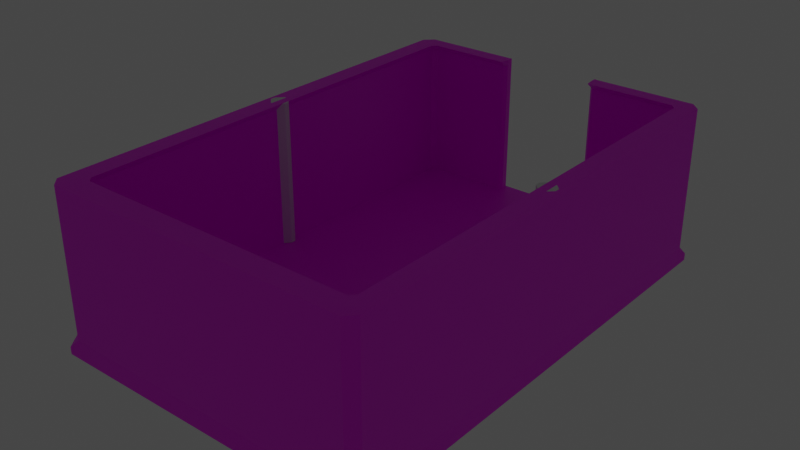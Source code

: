 # Source: SmallRoom.blend  (saved by Blender 3.4.6; exported with 4.5.12 LTS)
import bpy
from mathutils import Matrix  # noqa: F401  (used for matrix-valued properties, if any)

bpy.ops.wm.read_factory_settings(use_empty=True)
scene = bpy.context.scene
scene.name = 'Scene'

# ---- collections
col_collection = bpy.data.collections.new('Collection'); scene.collection.children.link(col_collection)

# ---- images (referenced by path relative to the original .blend; pixels are not part of the script)
import os
ASSET_DIR = os.environ.get("B2B_ASSET_DIR", "")  # directory of the original .blend (textures are referenced by path, not embedded)
HERE = os.path.dirname(os.path.abspath(__file__))  # packed textures are extracted next to this script under _unpacked/

def load_image(name, relpath, width, height, colorspace="sRGB"):
    """Load a texture the original file referenced (path relative to the .blend, or extracted next to this script)."""
    p = next((c for c in (os.path.join(HERE, relpath), os.path.join(ASSET_DIR, relpath)) if relpath and os.path.exists(c)), "")
    if p:
        img = bpy.data.images.load(p, check_existing=True)
        img.name = name
    else:  # same state as the original file: an image datablock whose file is absent (Cycles renders it pink)
        img = bpy.data.images.new(name, width, height)
        img.source = "FILE"
        img.filepath = "//" + (relpath or name)
    img.colorspace_settings.name = colorspace
    return img
img_smallroomemission = load_image('SmallRoomEmission', 'textures/Small Room/SmallRoomTex.png', 1024, 1024, 'sRGB')

# ---- materials (node trees are filled in below, after node groups)
mat_defaulthdmaterial = bpy.data.materials.new('DefaultHDMaterial')
mat_defaulthdmaterial.use_transparent_shadow = False
mat_defaulthdmaterial.diffuse_color = (0.7279, 0.7279, 0.7279, 1.0)
mat_defaulthdmaterial.roughness = 0.5528
mat_material_001 = bpy.data.materials.new('Material.001')
mat_material_001.use_transparent_shadow = False

# ---- material node trees
mat_defaulthdmaterial.use_nodes = True; mat_defaulthdmaterial.node_tree.nodes.clear()
_N = mat_defaulthdmaterial.node_tree.nodes; _L = mat_defaulthdmaterial.node_tree.links
n0 = _N.new('ShaderNodeBsdfPrincipled'); n0.name = 'Principled BSDF'; n0.location = (10, 300)
n0.distribution = 'GGX'
n0.subsurface_method = 'RANDOM_WALK_SKIN'
n0.inputs[0].default_value = (0.7279, 0.7279, 0.7279, 1.0)
n0.inputs[2].default_value = 0.5528
n0.inputs[3].default_value = 1.45
n0.inputs[27].default_value = (0.0, 0.0, 0.0, 1.0)
n0.inputs[28].default_value = 1.0
n1 = _N.new('ShaderNodeOutputMaterial'); n1.name = 'Material Output'; n1.location = (300, 300)
n2 = _N.new('ShaderNodeNormalMap'); n2.name = 'Normal Map'; n2.location = (-300, -300)
n2.label = 'Normal/Map'
n2.inputs[0].default_value = 0.0
_L.new(n0.outputs[0], n1.inputs[0])
_L.new(n2.outputs[0], n0.inputs[5])
n1.is_active_output = True
mat_material_001.use_nodes = True; mat_material_001.node_tree.nodes.clear()
_N = mat_material_001.node_tree.nodes; _L = mat_material_001.node_tree.links
n0 = _N.new('ShaderNodeBsdfPrincipled'); n0.name = 'Principled BSDF'; n0.location = (10, 300)
n0.distribution = 'GGX'
n0.subsurface_method = 'RANDOM_WALK_SKIN'
n0.inputs[3].default_value = 1.45
n0.inputs[27].default_value = (0.0, 0.0, 0.0, 1.0)
n0.inputs[28].default_value = 1.0
n1 = _N.new('ShaderNodeOutputMaterial'); n1.name = 'Material Output'; n1.location = (300, 300)
n2 = _N.new('ShaderNodeTexImage'); n2.name = 'Image Texture'; n2.location = (-557, 280)
n2.image = img_smallroomemission
_L.new(n0.outputs[0], n1.inputs[0])
_L.new(n2.outputs[0], n0.inputs[0])
n1.is_active_output = True

# ---- world
world_world = bpy.data.worlds.new('World'); scene.world = world_world
world_world.use_nodes = True; world_world.node_tree.nodes.clear()
_N = world_world.node_tree.nodes; _L = world_world.node_tree.links
n0 = _N.new('ShaderNodeOutputWorld'); n0.name = 'World Output'; n0.location = (300, 300)
n1 = _N.new('ShaderNodeBackground'); n1.name = 'Background'; n1.location = (10, 300)
n1.inputs[0].default_value = (0.05088, 0.05088, 0.05088, 1.0)
_L.new(n1.outputs[0], n0.inputs[0])
n0.is_active_output = True
world_world.color = (0.05088, 0.05088, 0.05088)
world_world.use_sun_shadow = False
world_world.sun_shadow_jitter_overblur = 0.0

# ---- lights
light_area_light = bpy.data.lights.new('Area_Light', 'POINT')
light_area_light.transmission_factor = 0.0
light_area_light.energy = 45.91
light_area_light.shadow_soft_size = 0.25
light_area_light.shadow_maximum_resolution = 0.006
light_area_light.use_absolute_resolution = True
light_area_light__1 = bpy.data.lights.new('Area_Light__1_', 'POINT')
light_area_light__1.transmission_factor = 0.0
light_area_light__1.energy = 45.91
light_area_light__1.shadow_soft_size = 0.25
light_area_light__1.shadow_maximum_resolution = 0.006
light_area_light__1.use_absolute_resolution = True
light_area_light_1 = bpy.data.lights.new('Area_Light_1', 'POINT')
light_area_light_1.transmission_factor = 0.0
light_area_light_1.energy = 45.91
light_area_light_1.shadow_soft_size = 0.25
light_area_light_1.shadow_maximum_resolution = 0.006
light_area_light_1.use_absolute_resolution = True
light_area_light__1__1 = bpy.data.lights.new('Area_Light__1__1', 'POINT')
light_area_light__1__1.transmission_factor = 0.0
light_area_light__1__1.energy = 45.91
light_area_light__1__1.shadow_soft_size = 0.25
light_area_light__1__1.shadow_maximum_resolution = 0.006
light_area_light__1__1.use_absolute_resolution = True

# ---- meshes
me_scene_001 = bpy.data.meshes.new('Scene.001')
me_scene_001.from_pydata([(-50.0, -50.0, 50.0), (50.0, -50.0, 50.0), (-50.0, 50.0, 50.0), (50.0, 50.0, 50.0), (-50.0, 50.0, -50.0), (50.0, 50.0, -50.0), (-50.0, -50.0, -50.0), (50.0, -50.0, -50.0)], [], [(0, 3, 2), (0, 1, 3), (2, 5, 4), (2, 3, 5), (4, 7, 6), (4, 5, 7), (6, 1, 0), (6, 7, 1), (1, 5, 3), (1, 7, 5), (6, 2, 4), (6, 0, 2)])
_k = set([(0, 1), (0, 2), (0, 6), (1, 3), (1, 7), (2, 3), (2, 4), (3, 5), (4, 5), (4, 6), (5, 7), (6, 7)])
me_scene_001.attributes.new('sharp_edge', 'BOOLEAN', 'EDGE').data.foreach_set('value', [ (min(e.vertices), max(e.vertices)) in _k for e in me_scene_001.edges])
_uv = me_scene_001.uv_layers.new(name='UVSet0')
_uv.uv.foreach_set('vector', [0.0, 0.0, 1.0, 1.0, 0.0, 1.0, 0.0, 0.0, 1.0, 0.0, 1.0, 1.0, 0.0, 0.0, 1.0, 1.0, 0.0, 1.0, 0.0, 0.0, 1.0, 0.0, 1.0, 1.0, 0.0, 0.0, 1.0, 1.0, 0.0, 1.0, 0.0, 0.0, 1.0, 0.0, 1.0, 1.0, 0.0, 0.0, 1.0, 1.0, 0.0, 1.0, 0.0, 0.0, 1.0, 0.0, 1.0, 1.0, 0.0, 0.0, 1.0, 1.0, 0.0, 1.0, 0.0, 0.0, 1.0, 0.0, 1.0, 1.0, 0.0, 0.0, 1.0, 1.0, 0.0, 1.0, 0.0, 0.0, 1.0, 0.0, 1.0, 1.0])
_uv.active_render = True
_uv = me_scene_001.uv_layers.new(name='UVSet1')
_uv.uv.foreach_set('vector', [0.691, 0.3472, 0.9967, 0.6528, 0.691, 0.6528, 0.691, 0.3472, 0.9967, 0.3472, 0.9967, 0.6528, 0.3097, 0.6528, 0.004056, 0.3472, 0.3097, 0.3472, 0.3097, 0.6528, 0.004056, 0.6528, 0.004056, 0.3472, 0.3472, 0.3472, 0.6528, 0.6528, 0.3472, 0.6528, 0.3472, 0.3472, 0.6528, 0.3472, 0.6528, 0.6528, 0.3472, 0.004056, 0.6528, 0.3097, 0.3472, 0.3097, 0.3472, 0.004056, 0.6528, 0.004056, 0.6528, 0.3097, 0.6903, 0.3097, 0.9959, 0.004056, 0.9959, 0.3097, 0.6903, 0.3097, 0.6903, 0.004056, 0.9959, 0.004056, 0.3097, 0.004056, 0.004056, 0.3097, 0.004056, 0.004056, 0.3097, 0.004056, 0.3097, 0.3097, 0.004056, 0.3097])
me_scene_001.materials.append(mat_defaulthdmaterial)
me_scene_001.update()
me_scene_001.normals_split_custom_set([tuple(v) for v in zip(*[iter([0.0, 0.0, 1.0, 0.0, 0.0, 1.0, 0.0, 0.0, 1.0, 0.0, 0.0, 1.0, 0.0, 0.0, 1.0, 0.0, 0.0, 1.0, 0.0, 1.0, 0.0, 0.0, 1.0, 0.0, 0.0, 1.0, 0.0, 0.0, 1.0, 0.0, 0.0, 1.0, 0.0, 0.0, 1.0, 0.0, 0.0, 0.0, -1.0, 0.0, 0.0, -1.0, 0.0, 0.0, -1.0, 0.0, 0.0, -1.0, 0.0, 0.0, -1.0, 0.0, 0.0, -1.0, 0.0, -1.0, 0.0, 0.0, -1.0, 0.0, 0.0, -1.0, 0.0, 0.0, -1.0, 0.0, 0.0, -1.0, 0.0, 0.0, -1.0, 0.0, 1.0, 0.0, 0.0, 1.0, 0.0, 0.0, 1.0, 0.0, 0.0, 1.0, 0.0, 0.0, 1.0, 0.0, 0.0, 1.0, 0.0, 0.0, -1.0, 0.0, 0.0, -1.0, 0.0, 0.0, -1.0, 0.0, 0.0, -1.0, 0.0, 0.0, -1.0, 0.0, 0.0, -1.0, 0.0, 0.0])] * 3)])
me_scene = bpy.data.meshes.new('Scene')
me_scene.from_pydata([(400.0, -40.0, 1200.0), (364.1, -40.0, 1200.0), (361.3, 1.668, 1195.0), (-124.9, 11.0, 1158.0), (361.3, 1.668, 5.306), (400.0, -40.0, 0.0), (-351.7, 12.58, 5.306), (364.1, -40.0, 0.0), (-355.0, -40.0, 1200.0), (-400.0, -40.0, 1200.0), (361.3, 12.58, 1195.0), (-351.7, 1.668, 1195.0), (396.9, 12.58, 35.73), (-355.0, -40.0, 0.0), (-355.0, 0.0, 0.0), (-400.0, -40.0, 0.0), (-400.0, -40.0, 1158.0), (-400.0, 0.0, 1158.0), (396.9, 1.668, 1154.0), (400.0, -40.0, 1158.0), (396.9, 358.6, 1154.0), (361.3, 358.6, 1195.0), (116.3, 12.58, 1195.0), (364.1, -40.0, 1158.0), (-396.3, 358.6, 1154.0), (-351.7, 358.6, 1195.0), (-396.3, 12.58, 1154.0), (-355.0, -40.0, 1158.0), (-400.0, -40.0, 30.68), (-400.0, 0.0, 30.68), (396.9, 1.668, 35.73), (400.0, -40.0, 30.68), (361.3, 358.6, 5.306), (117.0, 11.0, 1158.0), (396.9, 358.6, 35.73), (364.1, -40.0, 30.68), (-396.3, 358.6, 35.73), (361.3, 12.58, 5.306), (-351.7, 358.6, 5.306), (-355.0, -40.0, 30.68), (117.0, -40.0, 1200.0), (116.3, 1.668, 1195.0), (117.0, -40.0, 0.0), (113.8, 360.0, 1142.0), (116.3, 358.6, 1195.0), (117.0, -40.0, 1158.0), (117.0, 0.0, 1158.0), (117.0, -40.0, 30.68), (-124.9, -40.0, 1200.0), (-123.6, 1.668, 1195.0), (-124.9, -40.0, 0.0), (-123.6, 358.6, 1195.0), (-121.4, 360.0, 1142.0), (-124.9, -40.0, 1158.0), (-124.9, 0.0, 1158.0), (-124.9, -40.0, 30.68), (117.0, 0.0, 7.483), (123.7, 1.668, 5.306), (117.0, -7.483, 0.0), (109.5, 0.0, 0.0), (117.0, 360.0, 23.2), (121.0, 360.0, 46.53), (123.7, 358.6, 5.306), (117.0, 360.0, 7.483), (124.5, 0.0, 30.68), (117.0, 0.0, 23.2), (109.5, 0.0, 30.68), (117.0, 0.0, 38.17), (-132.4, 0.0, 0.0), (-124.9, 0.0, 7.483), (-117.5, 0.0, 0.0), (-124.9, -7.483, 0.0), (-124.9, 360.0, 7.483), (-131.0, 358.6, 5.306), (-128.7, 360.0, 46.53), (-124.9, 360.0, 23.2), (-124.9, 0.0, 23.2), (-132.4, 0.0, 30.68), (-124.9, 0.0, 38.17), (-117.5, 0.0, 30.68), (354.0, 360.0, 1130.0), (342.0, 360.0, 1142.0), (364.1, 360.0, 1170.0), (376.5, 360.0, 1158.0), (-333.0, 360.0, 1142.0), (-345.0, 360.0, 1130.0), (-367.3, 360.0, 1158.0), (-355.0, 360.0, 1170.0), (342.0, 360.0, 46.53), (354.0, 360.0, 58.49), (376.5, 360.0, 30.68), (364.1, 360.0, 18.37), (-345.0, 360.0, 58.49), (-333.0, 360.0, 46.53), (-355.0, 360.0, 18.37), (-367.3, 360.0, 30.68), (364.1, 0.0, 43.0), (351.8, 0.0, 30.68), (351.8, 0.0, 1158.0), (364.1, 0.0, 1146.0), (-342.7, 0.0, 30.68), (-355.0, 0.0, 43.0), (-355.0, 0.0, 1146.0), (-342.7, 0.0, 1158.0), (396.9, 1.668, 1173.0), (374.7, 1.668, 1195.0), (400.0, -22.41, 1200.0), (374.7, 1.668, 5.306), (396.9, 1.668, 27.53), (400.0, -22.41, 0.0), (-374.1, 1.668, 1195.0), (-400.0, 0.0, 1178.0), (-400.0, -22.41, 1200.0), (-400.0, 0.0, 22.41), (-377.6, 0.0, 0.0), (-400.0, -22.41, 0.0), (374.7, 358.6, 1195.0), (396.9, 358.6, 1173.0), (-396.3, 358.6, 1173.0), (-374.1, 358.6, 1195.0), (396.9, 358.6, 27.53), (374.7, 358.6, 5.306), (-374.1, 358.6, 5.306), (-396.3, 358.6, 27.53), (-123.6, 12.58, 1195.0), (396.9, 12.58, 1154.0), (-351.7, 12.58, 1195.0), (-396.3, 12.58, 35.73), (-131.0, 12.58, 5.306), (-124.9, 11.0, 7.483), (117.0, 11.0, 7.483), (123.7, 12.58, 5.306), (-132.4, 11.0, 30.68), (-124.9, 11.0, 23.2), (117.0, 11.0, 23.2), (124.5, 11.0, 30.68), (-342.7, 11.0, 1158.0), (-355.0, 11.0, 1146.0), (-355.0, 11.0, 43.0), (-342.7, 11.0, 30.68), (364.1, 11.0, 1146.0), (351.8, 11.0, 1158.0), (351.8, 11.0, 30.68), (364.1, 11.0, 43.0), (-396.3, 12.58, 27.53), (-374.1, 12.58, 5.306), (-374.1, 12.58, 1195.0), (-396.3, 12.58, 1173.0), (374.7, 12.58, 5.306), (396.9, 12.58, 27.53), (396.9, 12.58, 1173.0), (374.7, 12.58, 1195.0), (361.3, 343.2, 5.306), (117.0, 344.5, 1158.0), (117.0, 344.5, 23.2), (123.7, 343.2, 5.306), (-124.9, 344.5, 1158.0), (-396.3, 343.2, 1154.0), (116.3, 343.2, 1195.0), (396.9, 343.2, 35.73), (-355.0, 344.5, 43.0), (-124.9, 344.5, 7.483), (361.3, 343.2, 1195.0), (-351.7, 343.2, 5.306), (-123.6, 343.2, 1195.0), (-132.4, 344.5, 30.68), (396.9, 343.2, 1154.0), (-342.7, 344.5, 1158.0), (-351.7, 343.2, 1195.0), (-396.3, 343.2, 35.73), (-131.0, 343.2, 5.306), (117.0, 344.5, 7.483), (-124.9, 344.5, 23.2), (124.5, 344.5, 30.68), (-355.0, 344.5, 1146.0), (-342.7, 344.5, 30.68), (351.8, 344.5, 1158.0), (364.1, 344.5, 43.0), (-396.3, 343.2, 27.53), (-374.1, 343.2, 1195.0), (374.7, 343.2, 5.306), (396.9, 343.2, 1173.0), (364.1, 344.5, 1146.0), (351.8, 344.5, 30.68), (-374.1, 343.2, 5.306), (-396.3, 343.2, 1173.0), (396.9, 343.2, 27.53), (374.7, 343.2, 1195.0)], [], [(31, 5, 109, 108, 30), (126, 146, 110, 11), (29, 113, 115, 15, 28), (10, 22, 41, 2), (11, 110, 112, 9, 8), (145, 6, 14, 114), (60, 61, 88, 91, 32, 62, 63), (140, 143, 96, 99), (48, 8, 27, 53), (132, 139, 100, 77), (27, 39, 55, 53), (1, 23, 19, 0), (50, 13, 14, 68, 71), (5, 7, 4, 107, 109), (19, 31, 30, 18), (23, 35, 31, 19), (26, 127, 29, 17), (147, 26, 17, 111), (28, 15, 13, 39), (46, 98, 99, 96, 97, 64, 67), (104, 150, 151, 105), (42, 50, 71, 70, 59, 58), (151, 10, 2, 105), (21, 116, 117, 20, 83, 82), (42, 7, 35, 47), (55, 50, 42, 47), (44, 43, 52, 51), (22, 124, 49, 41), (102, 103, 54, 78, 77, 100, 101), (54, 46, 67, 66, 79, 78), (134, 130, 56, 65), (6, 128, 68, 14), (53, 55, 47, 45), (45, 47, 35, 23), (94, 93, 74, 75, 72, 73, 38), (40, 48, 53, 45), (45, 23, 1, 40), (24, 86, 85, 92, 95, 36), (39, 13, 50, 55), (51, 52, 84, 87, 25), (13, 15, 115, 114, 14), (2, 41, 40, 1), (16, 27, 8, 9), (112, 111, 17, 16, 9), (49, 11, 8, 48), (104, 106, 0, 19, 18), (35, 7, 5, 31), (76, 79, 66, 65, 56, 59, 70, 69), (129, 133, 76, 69), (16, 28, 39, 27), (149, 12, 30, 108), (131, 37, 4, 57), (36, 95, 94, 38, 122, 123), (136, 3, 54, 103), (91, 90, 34, 120, 121, 32), (33, 141, 98, 46), (138, 137, 102, 101), (17, 29, 28, 16), (41, 49, 48, 40), (37, 148, 107, 4), (12, 125, 18, 30), (118, 119, 25, 87, 86, 24), (124, 126, 11, 49), (3, 33, 46, 54), (127, 144, 113, 29), (44, 21, 82, 81, 43), (142, 135, 64, 97), (125, 150, 104, 18), (56, 57, 58, 59), (64, 65, 66, 67), (68, 69, 70, 71), (76, 77, 78, 79), (170, 73, 72, 161), (171, 63, 62, 155), (132, 77, 76, 133), (134, 65, 64, 135), (7, 42, 58, 57, 4), (80, 81, 82, 83), (84, 85, 86, 87), (88, 89, 90, 91), (92, 93, 94, 95), (136, 103, 102, 137), (138, 101, 100, 139), (140, 99, 98, 141), (142, 97, 96, 143), (80, 83, 20, 34, 90, 89), (104, 105, 106), (107, 108, 109), (110, 111, 112), (113, 114, 115), (178, 123, 122, 184), (179, 119, 118, 185), (180, 121, 120, 186), (181, 117, 116, 187), (106, 105, 2, 1, 0), (107, 148, 149, 108), (110, 146, 147, 111), (113, 144, 145, 114), (183, 142, 143, 177), (182, 140, 141, 176), (160, 138, 139, 175), (167, 136, 137, 174), (154, 134, 135, 173), (165, 132, 133, 172), (56, 130, 131, 57), (68, 128, 129, 69), (166, 181, 150, 125), (183, 173, 135, 142), (169, 178, 144, 127), (156, 153, 33, 3), (164, 168, 126, 124), (159, 166, 125, 12), (152, 180, 148, 37), (160, 174, 137, 138), (153, 176, 141, 33), (167, 156, 3, 136), (155, 152, 37, 131), (186, 159, 12, 149), (161, 172, 133, 129), (163, 170, 128, 6), (154, 171, 130, 134), (158, 164, 124, 22), (187, 162, 10, 151), (185, 157, 26, 147), (157, 169, 127, 26), (165, 175, 139, 132), (182, 177, 143, 140), (184, 163, 6, 145), (162, 158, 22, 10), (168, 179, 146, 126), (25, 119, 179, 168), (21, 44, 158, 162), (122, 38, 163, 184), (80, 89, 177, 182), (74, 93, 175, 165), (24, 36, 169, 157), (118, 24, 157, 185), (116, 21, 162, 187), (44, 51, 164, 158), (60, 63, 171, 154), (38, 73, 170, 163), (72, 75, 172, 161), (120, 34, 159, 186), (62, 32, 152, 155), (84, 52, 156, 167), (43, 81, 176, 153), (92, 85, 174, 160), (32, 121, 180, 152), (34, 20, 166, 159), (51, 25, 168, 164), (52, 43, 153, 156), (36, 123, 178, 169), (88, 61, 173, 183), (20, 117, 181, 166), (74, 165, 172, 75), (60, 154, 173, 61), (84, 167, 174, 85), (92, 160, 175, 93), (80, 182, 176, 81), (88, 183, 177, 89), (150, 181, 187, 151), (148, 180, 186, 149), (146, 179, 185, 147), (144, 178, 184, 145), (130, 171, 155, 131), (128, 170, 161, 129)])
_k = set([(0, 1), (0, 19), (0, 106), (1, 40), (5, 7), (5, 31), (5, 109), (7, 42), (8, 9), (8, 48), (9, 16), (9, 112), (13, 15), (13, 50), (15, 28), (15, 115), (16, 28), (19, 31), (20, 34), (20, 117), (21, 44), (21, 116), (24, 36), (24, 118), (25, 51), (25, 119), (32, 62), (32, 121), (34, 120), (36, 123), (38, 73), (38, 122), (40, 48), (42, 50), (43, 52), (43, 81), (44, 51), (46, 54), (46, 98), (52, 84), (54, 103), (56, 59), (56, 65), (56, 130), (57, 131), (59, 70), (60, 61), (60, 63), (60, 154), (61, 88), (61, 173), (62, 63), (62, 155), (63, 171), (64, 97), (64, 135), (65, 134), (68, 128), (69, 70), (69, 76), (69, 129), (72, 73), (72, 75), (72, 161), (73, 170), (74, 75), (74, 93), (74, 165), (75, 172), (76, 133), (77, 100), (77, 132), (80, 89), (80, 182), (81, 176), (84, 167), (85, 92), (85, 174), (88, 183), (89, 177), (92, 160), (93, 175), (96, 97), (96, 99), (96, 143), (97, 142), (98, 99), (98, 141), (99, 140), (100, 101), (100, 139), (101, 102), (101, 138), (102, 103), (102, 137), (103, 136), (104, 150), (105, 151), (107, 148), (108, 149), (110, 146), (111, 147), (113, 144), (114, 145), (116, 117), (116, 187), (117, 181), (118, 119), (118, 185), (119, 179), (120, 121), (120, 186), (121, 180), (122, 123), (122, 184), (123, 178), (128, 170), (129, 161), (130, 171), (131, 155), (132, 165), (133, 172), (134, 154), (135, 173), (136, 167), (137, 174), (138, 160), (139, 175), (140, 182), (141, 176), (142, 183), (143, 177), (144, 178), (145, 184), (146, 179), (147, 185), (148, 180), (149, 186), (150, 181), (151, 187)])
me_scene.attributes.new('sharp_edge', 'BOOLEAN', 'EDGE').data.foreach_set('value', [ (min(e.vertices), max(e.vertices)) in _k for e in me_scene.edges])
_uv = me_scene.uv_layers.new(name='UVSet0')
_uv.uv.foreach_set('vector', [0.5169, 0.3707, 0.5184, 0.3766, 0.5159, 0.3788, 0.5067, 0.3784, 0.5055, 0.3759, 0.1298, 0.6407, 0.1298, 0.6344, 0.1351, 0.6344, 0.1351, 0.6407, 0.7516, 0.3749, 0.7505, 0.3773, 0.7413, 0.3776, 0.7387, 0.3754, 0.7407, 0.3699, 0.1298, 0.8414, 0.1298, 0.7724, 0.1351, 0.7724, 0.1351, 0.8414, 0.7352, 0.04565, 0.7418, 0.04932, 0.7405, 0.05811, 0.738, 0.0603, 0.7302, 0.0564, 0.4188, 0.6397, 0.4125, 0.6397, 0.4125, 0.6344, 0.4188, 0.6344, 0.5845, 0.4796, 0.5834, 0.4862, 0.5217, 0.4862, 0.5155, 0.4783, 0.5155, 0.4732, 0.5824, 0.4732, 0.5845, 0.4753, 0.1302, 0.4597, 0.1302, 0.1534, 0.1355, 0.1534, 0.1355, 0.4597, 0.6657, 0.04651, 0.7302, 0.0564, 0.7285, 0.06787, 0.6647, 0.05859, 0.2734, 0.1445, 0.3319, 0.1446, 0.3319, 0.15, 0.2734, 0.15, 0.7285, 0.06787, 0.729, 0.3707, 0.6649, 0.3816, 0.6647, 0.05859, 0.5278, 0.0575, 0.5292, 0.06848, 0.5193, 0.06812, 0.522, 0.06067, 0.6656, 0.3905, 0.7308, 0.3794, 0.7361, 0.39, 0.669, 0.4021, 0.6665, 0.4004, 0.5184, 0.3766, 0.525, 0.3794, 0.5188, 0.3903, 0.5148, 0.3879, 0.5159, 0.3788, 0.5193, 0.06812, 0.5169, 0.3707, 0.5055, 0.3759, 0.5085, 0.06433, 0.5292, 0.06848, 0.5261, 0.3713, 0.5169, 0.3707, 0.5193, 0.06812, 0.8263, 0.04016, 0.8263, 0.3547, 0.821, 0.3547, 0.821, 0.04016, 0.8263, 0.03467, 0.8263, 0.04016, 0.821, 0.04016, 0.821, 0.03467, 0.7407, 0.3699, 0.7387, 0.3754, 0.7308, 0.3794, 0.729, 0.3707, 0.2042, 0.4631, 0.1389, 0.4631, 0.1355, 0.4597, 0.1355, 0.1534, 0.1389, 0.15, 0.2021, 0.15, 0.2042, 0.152, 0.2134, 0.8042, 0.2134, 0.8095, 0.2045, 0.8095, 0.2045, 0.8042, 0.5944, 0.3909, 0.6656, 0.3905, 0.6665, 0.4004, 0.6644, 0.4026, 0.5958, 0.403, 0.5937, 0.4008, 0.1298, 0.8451, 0.1298, 0.8414, 0.1351, 0.8414, 0.1351, 0.8451, 0.5155, 0.808, 0.5118, 0.808, 0.5055, 0.8018, 0.5055, 0.7964, 0.5121, 0.7964, 0.5155, 0.7998, 0.5944, 0.3909, 0.525, 0.3794, 0.5261, 0.3713, 0.5952, 0.382, 0.6649, 0.3816, 0.6656, 0.3905, 0.5944, 0.3909, 0.5952, 0.382, 0.5845, 0.808, 0.5854, 0.7919, 0.651, 0.7919, 0.652, 0.808, 0.1298, 0.7724, 0.1298, 0.7049, 0.1351, 0.7049, 0.1351, 0.7724, 0.3353, 0.4597, 0.3319, 0.4631, 0.2714, 0.4631, 0.2714, 0.152, 0.2734, 0.15, 0.3319, 0.15, 0.3353, 0.1534, 0.2714, 0.4631, 0.2042, 0.4631, 0.2042, 0.152, 0.2063, 0.15, 0.2693, 0.15, 0.2714, 0.152, 0.2053, 0.1445, 0.21, 0.1447, 0.2097, 0.1503, 0.2051, 0.1501, 0.4125, 0.6397, 0.3504, 0.6397, 0.3504, 0.6344, 0.4125, 0.6344, 0.6647, 0.05859, 0.6649, 0.3816, 0.5952, 0.382, 0.596, 0.05859, 0.596, 0.05859, 0.5952, 0.382, 0.5261, 0.3713, 0.5292, 0.06848, 0.7162, 0.4783, 0.7101, 0.4862, 0.653, 0.4862, 0.652, 0.4796, 0.652, 0.4753, 0.6541, 0.4732, 0.7162, 0.4732, 0.5952, 0.04663, 0.6657, 0.04651, 0.6647, 0.05859, 0.596, 0.05859, 0.596, 0.05859, 0.5292, 0.06848, 0.5278, 0.0575, 0.5952, 0.04663, 0.7288, 0.7964, 0.7196, 0.7964, 0.7134, 0.7886, 0.7134, 0.4895, 0.7196, 0.4818, 0.7288, 0.4818, 0.729, 0.3707, 0.7308, 0.3794, 0.6656, 0.3905, 0.6649, 0.3816, 0.652, 0.808, 0.651, 0.7919, 0.7101, 0.7919, 0.7162, 0.7998, 0.7162, 0.808, 0.7308, 0.3794, 0.7387, 0.3754, 0.7413, 0.3776, 0.7427, 0.3864, 0.7361, 0.39, 0.522, 0.04749, 0.5941, 0.03491, 0.5952, 0.04663, 0.5278, 0.0575, 0.7407, 0.06787, 0.7285, 0.06787, 0.7302, 0.0564, 0.738, 0.0603, 0.7405, 0.05811, 0.7493, 0.05811, 0.7516, 0.06396, 0.7407, 0.06787, 0.738, 0.0603, 0.6666, 0.03467, 0.7352, 0.04565, 0.7302, 0.0564, 0.6657, 0.04651, 0.5108, 0.05847, 0.5195, 0.05847, 0.522, 0.06067, 0.5193, 0.06812, 0.5085, 0.06433, 0.5261, 0.3713, 0.525, 0.3794, 0.5184, 0.3766, 0.5169, 0.3707, 0.2714, 0.1479, 0.2693, 0.15, 0.2063, 0.15, 0.2042, 0.1479, 0.2042, 0.1435, 0.2063, 0.1414, 0.2693, 0.1414, 0.2714, 0.1435, 0.2659, 0.1447, 0.2704, 0.1445, 0.2705, 0.15, 0.266, 0.1501, 0.7407, 0.06787, 0.7407, 0.3699, 0.729, 0.3707, 0.7285, 0.06787, 0.8932, 0.7955, 0.8932, 0.7932, 0.8986, 0.7932, 0.8986, 0.7955, 0.2751, 0.6397, 0.2082, 0.6397, 0.2082, 0.6344, 0.2751, 0.6344, 0.7288, 0.4818, 0.7196, 0.4818, 0.7162, 0.4783, 0.7162, 0.4732, 0.7225, 0.4732, 0.7288, 0.4794, 0.3319, 0.4685, 0.2714, 0.4685, 0.2714, 0.4631, 0.3319, 0.4631, 0.5155, 0.4783, 0.5121, 0.4818, 0.5055, 0.4818, 0.5055, 0.4794, 0.5118, 0.4732, 0.5155, 0.4732, 0.2042, 0.4685, 0.1389, 0.4685, 0.1389, 0.4631, 0.2042, 0.4631, 0.3407, 0.1534, 0.3407, 0.4597, 0.3353, 0.4597, 0.3353, 0.1534, 0.7516, 0.06396, 0.7516, 0.3749, 0.7407, 0.3699, 0.7407, 0.06787, 0.5941, 0.03491, 0.6666, 0.03467, 0.6657, 0.04651, 0.5952, 0.04663, 0.2082, 0.6397, 0.2045, 0.6397, 0.2045, 0.6344, 0.2082, 0.6344, 0.8932, 0.7932, 0.8932, 0.4786, 0.8986, 0.4786, 0.8986, 0.7932, 0.7288, 0.8018, 0.7225, 0.808, 0.7162, 0.808, 0.7162, 0.7998, 0.7196, 0.7964, 0.7288, 0.7964, 0.1298, 0.7049, 0.1298, 0.6407, 0.1351, 0.6407, 0.1351, 0.7049, 0.2714, 0.4685, 0.2042, 0.4685, 0.2042, 0.4631, 0.2714, 0.4631, 0.8263, 0.3547, 0.8263, 0.3571, 0.821, 0.3571, 0.821, 0.3547, 0.5845, 0.808, 0.5155, 0.808, 0.5155, 0.7998, 0.5217, 0.7919, 0.5854, 0.7919, 0.1389, 0.1446, 0.2023, 0.1445, 0.2021, 0.15, 0.1389, 0.15, 0.8932, 0.4786, 0.8932, 0.4731, 0.8986, 0.4731, 0.8986, 0.4786, 0.5934, 0.4038, 0.5912, 0.4026, 0.5937, 0.4008, 0.5958, 0.403, 0.2021, 0.15, 0.2042, 0.1479, 0.2063, 0.15, 0.2042, 0.152, 0.669, 0.4021, 0.6668, 0.4034, 0.6644, 0.4026, 0.6665, 0.4004, 0.2714, 0.1479, 0.2734, 0.15, 0.2714, 0.152, 0.2693, 0.15, 0.3504, 0.7305, 0.3504, 0.7348, 0.3474, 0.7348, 0.3474, 0.7305, 0.2781, 0.7305, 0.2781, 0.7348, 0.2751, 0.7348, 0.2751, 0.7305, 0.2734, 0.1445, 0.2734, 0.15, 0.2705, 0.15, 0.2704, 0.1445, 0.2053, 0.1445, 0.2051, 0.1501, 0.2021, 0.15, 0.2023, 0.1445, 0.525, 0.3794, 0.5944, 0.3909, 0.5937, 0.4008, 0.5912, 0.4026, 0.5188, 0.3903, 0.5184, 0.7886, 0.5217, 0.7919, 0.5155, 0.7998, 0.5121, 0.7964, 0.7101, 0.7919, 0.7134, 0.7886, 0.7196, 0.7964, 0.7162, 0.7998, 0.5217, 0.4862, 0.5184, 0.4895, 0.5121, 0.4818, 0.5155, 0.4783, 0.7134, 0.4895, 0.7101, 0.4862, 0.7162, 0.4783, 0.7196, 0.4818, 0.3357, 0.4669, 0.3319, 0.4631, 0.3353, 0.4597, 0.3391, 0.4635, 0.3391, 0.1496, 0.3353, 0.1534, 0.3319, 0.15, 0.3357, 0.1462, 0.1317, 0.4635, 0.1355, 0.4597, 0.1389, 0.4631, 0.1353, 0.4669, 0.1353, 0.1462, 0.1389, 0.15, 0.1355, 0.1534, 0.1317, 0.1496, 0.5184, 0.7886, 0.5121, 0.7964, 0.5055, 0.7964, 0.5055, 0.4818, 0.5121, 0.4818, 0.5184, 0.4895, 0.5108, 0.05847, 0.5184, 0.0498, 0.5195, 0.05847, 0.5148, 0.3879, 0.5067, 0.3784, 0.5159, 0.3788, 0.7418, 0.04932, 0.7493, 0.05811, 0.7405, 0.05811, 0.7505, 0.3773, 0.7427, 0.3864, 0.7413, 0.3776, 0.807, 0.961, 0.807, 0.9653, 0.7981, 0.9653, 0.7981, 0.961, 0.2916, 0.9003, 0.2916, 0.9046, 0.2827, 0.9046, 0.2827, 0.9003, 0.3697, 0.9003, 0.3697, 0.9046, 0.3609, 0.9046, 0.3609, 0.9003, 0.2134, 0.9003, 0.2134, 0.9046, 0.2045, 0.9046, 0.2045, 0.9003, 0.5195, 0.05847, 0.5184, 0.0498, 0.522, 0.04749, 0.5278, 0.0575, 0.522, 0.06067, 0.3697, 0.8042, 0.3697, 0.8095, 0.3609, 0.8095, 0.3609, 0.8042, 0.2916, 0.8042, 0.2916, 0.8095, 0.2827, 0.8095, 0.2827, 0.8042, 0.807, 0.8649, 0.807, 0.8702, 0.7981, 0.8702, 0.7981, 0.8649, 0.07129, 0.08228, 0.1353, 0.1462, 0.1317, 0.1496, 0.06787, 0.08569, 0.06787, 0.5274, 0.1317, 0.4635, 0.1353, 0.4669, 0.07129, 0.5308, 0.403, 0.08569, 0.3391, 0.1496, 0.3357, 0.1462, 0.3995, 0.08228, 0.3995, 0.5308, 0.3357, 0.4669, 0.3391, 0.4635, 0.403, 0.5274, 0.2102, 0.0423, 0.2053, 0.1445, 0.2023, 0.1445, 0.2068, 0.04169, 0.2709, 0.04877, 0.2734, 0.1445, 0.2704, 0.1445, 0.2676, 0.04926, 0.2781, 0.6344, 0.2781, 0.6397, 0.2751, 0.6397, 0.2751, 0.6344, 0.3504, 0.6344, 0.3504, 0.6397, 0.3474, 0.6397, 0.3474, 0.6344, 0.8024, 0.4786, 0.8024, 0.4731, 0.8932, 0.4731, 0.8932, 0.4786, 0.1348, 0.0542, 0.2068, 0.04169, 0.2023, 0.1445, 0.1389, 0.1446, 0.9171, 0.3547, 0.9171, 0.3571, 0.8263, 0.3571, 0.8263, 0.3547, 0.2714, 0.5588, 0.2042, 0.5588, 0.2042, 0.4685, 0.2714, 0.4685, 0.039, 0.7049, 0.039, 0.6407, 0.1298, 0.6407, 0.1298, 0.7049, 0.8024, 0.7932, 0.8024, 0.4786, 0.8932, 0.4786, 0.8932, 0.7932, 0.2082, 0.7305, 0.2045, 0.7305, 0.2045, 0.6397, 0.2082, 0.6397, 0.431, 0.1534, 0.431, 0.4597, 0.3407, 0.4597, 0.3407, 0.1534, 0.2042, 0.5588, 0.1389, 0.5588, 0.1389, 0.4685, 0.2042, 0.4685, 0.3319, 0.5588, 0.2714, 0.5588, 0.2714, 0.4685, 0.3319, 0.4685, 0.2751, 0.7305, 0.2082, 0.7305, 0.2082, 0.6397, 0.2751, 0.6397, 0.8024, 0.7955, 0.8024, 0.7932, 0.8932, 0.7932, 0.8932, 0.7955, 0.2632, 0.04987, 0.2676, 0.04926, 0.2704, 0.1445, 0.2659, 0.1447, 0.4125, 0.7305, 0.3504, 0.7305, 0.3504, 0.6397, 0.4125, 0.6397, 0.2102, 0.0423, 0.215, 0.04297, 0.21, 0.1447, 0.2053, 0.1445, 0.039, 0.7724, 0.039, 0.7049, 0.1298, 0.7049, 0.1298, 0.7724, 0.039, 0.8451, 0.039, 0.8414, 0.1298, 0.8414, 0.1298, 0.8451, 0.9171, 0.03467, 0.9171, 0.04016, 0.8263, 0.04016, 0.8263, 0.03467, 0.9171, 0.04016, 0.9171, 0.3547, 0.8263, 0.3547, 0.8263, 0.04016, 0.2709, 0.04877, 0.3322, 0.0564, 0.3319, 0.1446, 0.2734, 0.1445, 0.03979, 0.4597, 0.03979, 0.1534, 0.1302, 0.1534, 0.1302, 0.4597, 0.4188, 0.7305, 0.4125, 0.7305, 0.4125, 0.6397, 0.4188, 0.6397, 0.039, 0.8414, 0.039, 0.7724, 0.1298, 0.7724, 0.1298, 0.8414, 0.039, 0.6407, 0.039, 0.6344, 0.1298, 0.6344, 0.1298, 0.6407, 0.03467, 0.6407, 0.03467, 0.6344, 0.039, 0.6344, 0.039, 0.6407, 0.03467, 0.8414, 0.03467, 0.7724, 0.039, 0.7724, 0.039, 0.8414, 0.4188, 0.7348, 0.4125, 0.7348, 0.4125, 0.7305, 0.4188, 0.7305, 0.03467, 0.4554, 0.03467, 0.1577, 0.03979, 0.1534, 0.03979, 0.4597, 0.2721, 0.04218, 0.3304, 0.05035, 0.3322, 0.0564, 0.2709, 0.04877, 0.9215, 0.04016, 0.9215, 0.3547, 0.9171, 0.3547, 0.9171, 0.04016, 0.9215, 0.03467, 0.9215, 0.04016, 0.9171, 0.04016, 0.9171, 0.03467, 0.03467, 0.8451, 0.03467, 0.8414, 0.039, 0.8414, 0.039, 0.8451, 0.03467, 0.7724, 0.03467, 0.7049, 0.039, 0.7049, 0.039, 0.7724, 0.2113, 0.03772, 0.2157, 0.03857, 0.215, 0.04297, 0.2102, 0.0423, 0.4125, 0.7348, 0.3504, 0.7348, 0.3504, 0.7305, 0.4125, 0.7305, 0.2625, 0.04572, 0.2667, 0.04504, 0.2676, 0.04926, 0.2632, 0.04987, 0.7981, 0.7955, 0.7981, 0.7932, 0.8024, 0.7932, 0.8024, 0.7955, 0.2751, 0.7348, 0.2082, 0.7348, 0.2082, 0.7305, 0.2751, 0.7305, 0.3292, 0.565, 0.2704, 0.565, 0.2714, 0.5588, 0.3319, 0.5588, 0.2051, 0.565, 0.1417, 0.565, 0.1389, 0.5588, 0.2042, 0.5588, 0.4362, 0.1577, 0.4362, 0.4554, 0.431, 0.4597, 0.431, 0.1534, 0.2082, 0.7348, 0.2045, 0.7348, 0.2045, 0.7305, 0.2082, 0.7305, 0.7981, 0.7932, 0.7981, 0.4786, 0.8024, 0.4786, 0.8024, 0.7932, 0.03467, 0.7049, 0.03467, 0.6407, 0.039, 0.6407, 0.039, 0.7049, 0.2704, 0.565, 0.2051, 0.565, 0.2042, 0.5588, 0.2714, 0.5588, 0.9215, 0.3547, 0.9215, 0.3571, 0.9171, 0.3571, 0.9171, 0.3547, 0.1365, 0.04749, 0.2052, 0.03467, 0.2068, 0.04169, 0.1348, 0.0542, 0.7981, 0.4786, 0.7981, 0.4731, 0.8024, 0.4731, 0.8024, 0.4786, 0.2721, 0.04218, 0.2709, 0.04877, 0.2676, 0.04926, 0.2667, 0.04504, 0.2113, 0.03772, 0.2102, 0.0423, 0.2068, 0.04169, 0.2052, 0.03467, 0.4052, 0.5347, 0.3995, 0.5308, 0.403, 0.5274, 0.4084, 0.5313, 0.4084, 0.08179, 0.403, 0.08569, 0.3995, 0.08228, 0.4052, 0.07843, 0.06238, 0.5314, 0.06787, 0.5274, 0.07129, 0.5308, 0.0658, 0.5347, 0.0658, 0.07843, 0.07129, 0.08228, 0.06787, 0.08569, 0.06238, 0.08173, 0.2134, 0.8095, 0.2134, 0.9003, 0.2045, 0.9003, 0.2045, 0.8095, 0.3697, 0.8095, 0.3697, 0.9003, 0.3609, 0.9003, 0.3609, 0.8095, 0.2916, 0.8095, 0.2916, 0.9003, 0.2827, 0.9003, 0.2827, 0.8095, 0.807, 0.8702, 0.807, 0.961, 0.7981, 0.961, 0.7981, 0.8702, 0.2781, 0.6397, 0.2781, 0.7305, 0.2751, 0.7305, 0.2751, 0.6397, 0.3504, 0.6397, 0.3504, 0.7305, 0.3474, 0.7305, 0.3474, 0.6397])
me_scene.materials.append(mat_material_001)
me_scene.use_paint_bone_selection = False
me_scene.use_paint_mask = True
me_scene.update()
me_scene.normals_split_custom_set([tuple(v) for v in zip(*[iter([0.998, 0.05744, 0.02598, 0.998, 0.05744, 0.02598, 0.998, 0.05744, 0.02598, 0.998, 0.05744, 0.02598, 0.998, 0.05744, 0.02598, 0.0, 0.0, 1.0, 0.0, 0.0, 1.0, 0.0, 0.0, 1.0, 0.0, 0.0, 1.0, -1.0, 1e-06, 0.0, -1.0, 1e-06, 0.0, -1.0, 1e-06, 0.0, -1.0, 1e-06, 0.0, -1.0, 1e-06, 0.0, 0.0, 0.0, 1.0, 0.0, 0.0, 1.0, 0.0, 0.0, 1.0, 0.0, 0.0, 1.0, 0.0263, 0.1007, 0.9946, 0.0263, 0.1007, 0.9946, 0.0263, 0.1007, 0.9946, 0.0263, 0.1007, 0.9946, 0.0263, 0.1007, 0.9946, 0.0, 0.3887, -0.9214, 0.0, 0.3887, -0.9214, 0.0, 0.3887, -0.9214, 0.0, 0.3887, -0.9214, 0.0007745, 0.9994, -0.03447, 0.0007745, 0.9994, -0.03447, 0.0007745, 0.9994, -0.03447, 0.0007745, 0.9994, -0.03447, 0.0007745, 0.9994, -0.03447, 0.0007745, 0.9994, -0.03447, 0.0007745, 0.9994, -0.03447, -1.0, 0.0, 0.0, -1.0, 0.0, 0.0, -1.0, 0.0, 0.0, -1.0, 0.0, 0.0, 0.0, -1.0, 0.0, 0.0, -1.0, 0.0, 0.0, -1.0, 0.0, 0.0, -1.0, 0.0, 0.0, -1.733e-07, 1.0, 0.0, -1.733e-07, 1.0, 0.0, -1.733e-07, 1.0, 0.0, -1.733e-07, 1.0, 0.0, -1.0, 0.0, 0.0, -1.0, 0.0, 0.0, -1.0, 0.0, 0.0, -1.0, 0.0, 0.0, -1.0, 0.0, 0.0, -1.0, 0.0, 0.0, -1.0, 0.0, 0.0, -1.0, 0.0, 0.0, 0.0, -1.0, 0.0, 0.0, -1.0, 0.0, 0.0, -1.0, 0.0, 0.0, -1.0, 0.0, 0.0, -1.0, -0.03717, 0.1039, -0.9939, -0.03717, 0.1039, -0.9939, -0.03717, 0.1039, -0.9939, -0.03717, 0.1039, -0.9939, -0.03717, 0.1039, -0.9939, 0.9972, 0.07455, 0.0, 0.9972, 0.07455, 0.0, 0.9972, 0.07455, 0.0, 0.9972, 0.07455, 0.0, 0.0, -1.0, 0.0, 0.0, -1.0, 0.0, 0.0, -1.0, 0.0, 0.0, -1.0, 0.0, -0.9595, 0.2816, 0.0, -0.9595, 0.2816, 0.0, -0.9595, 0.2816, 0.0, -0.9595, 0.2816, 0.0, -0.9595, 0.2816, 0.0, -0.9595, 0.2816, 0.0, -0.9595, 0.2816, 0.0, -0.9595, 0.2816, 0.0, 0.0, -1.0, 8.436e-14, 0.0, -1.0, 8.436e-14, 0.0, -1.0, 8.436e-14, 0.0, -1.0, 8.436e-14, 0.0, 1.0, 0.0, 0.0, 1.0, 0.0, 0.0, 1.0, 0.0, 0.0, 1.0, 0.0, 0.0, 1.0, 0.0, 0.0, 1.0, 0.0, 0.0, 1.0, 0.0, 0.7071, 0.0, 0.7071, 0.7071, 0.0, 0.7071, 0.7071, 0.0, 0.7071, 0.7071, 0.0, 0.7071, 0.0, 0.0, -1.0, 0.0, 0.0, -1.0, 0.0, 0.0, -1.0, 0.0, 0.0, -1.0, 0.0, 0.0, -1.0, 0.0, 0.0, -1.0, 0.0, 0.0, 1.0, 0.0, 0.0, 1.0, 0.0, 0.0, 1.0, 0.0, 0.0, 1.0, 0.03869, 0.9987, 0.03438, 0.03869, 0.9987, 0.03438, 0.03869, 0.9987, 0.03438, 0.03869, 0.9987, 0.03438, 0.03869, 0.9987, 0.03438, 0.03869, 0.9987, 0.03438, 0.0, -1.0, 0.0, 0.0, -1.0, 0.0, 0.0, -1.0, 0.0, 0.0, -1.0, 0.0, 0.0, -1.0, 4.111e-08, 0.0, -1.0, 4.111e-08, 0.0, -1.0, 4.111e-08, 0.0, -1.0, 4.111e-08, 0.0, 0.9997, 0.02639, 0.0, 0.9997, 0.02639, 0.0, 0.9997, 0.02639, 0.0, 0.9997, 0.02639, 0.0, 0.0, 1.0, 0.0, 0.0, 1.0, 0.0, 0.0, 1.0, 0.0, 0.0, 1.0, 0.0, 1.0, 0.0, 0.0, 1.0, 0.0, 0.0, 1.0, 0.0, 0.0, 1.0, 0.0, 0.0, 1.0, 0.0, 0.0, 1.0, 0.0, 0.0, 1.0, 0.0, 0.0, 1.0, 0.0, 0.0, 1.0, 0.0, 0.0, 1.0, 0.0, 0.0, 1.0, 0.0, 0.0, 1.0, 0.0, 0.0, 1.0, 0.0, -1.0, -7.058e-07, 4.854e-07, -1.0, -7.058e-07, 4.854e-07, -1.0, -7.058e-07, 4.854e-07, -1.0, -7.058e-07, 4.854e-07, 0.0, 0.3887, -0.9214, 0.0, 0.3887, -0.9214, 0.0, 0.3887, -0.9214, 0.0, 0.3887, -0.9214, 0.0, -1.0, 0.0, 0.0, -1.0, 0.0, 0.0, -1.0, 0.0, 0.0, -1.0, 0.0, 0.0, -1.0, 0.0, 0.0, -1.0, 0.0, 0.0, -1.0, 0.0, 0.0, -1.0, 0.0, -0.000834, 0.9994, -0.03452, -0.000834, 0.9994, -0.03452, -0.000834, 0.9994, -0.03452, -0.000834, 0.9994, -0.03452, -0.000834, 0.9994, -0.03452, -0.000834, 0.9994, -0.03452, -0.000834, 0.9994, -0.03452, 0.0, -1.0, 0.0, 0.0, -1.0, 0.0, 0.0, -1.0, 0.0, 0.0, -1.0, 0.0, 0.0, -1.0, 0.0, 0.0, -1.0, 0.0, 0.0, -1.0, 0.0, 0.0, -1.0, 0.0, -0.02743, 0.9996, -1.71e-08, -0.02743, 0.9996, -1.71e-08, -0.02743, 0.9996, -1.71e-08, -0.02743, 0.9996, -1.71e-08, -0.02743, 0.9996, -1.71e-08, -0.02743, 0.9996, -1.71e-08, 0.0, -1.0, -5.187e-08, 0.0, -1.0, -5.187e-08, 0.0, -1.0, -5.187e-08, 0.0, -1.0, -5.187e-08, 0.001645, 0.9996, 0.02697, 0.001645, 0.9996, 0.02697, 0.001645, 0.9996, 0.02697, 0.001645, 0.9996, 0.02697, 0.001645, 0.9996, 0.02697, 0.0, 0.0, -1.0, 0.0, 0.0, -1.0, 0.0, 0.0, -1.0, 0.0, 0.0, -1.0, 0.0, 0.0, -1.0, 0.0, 0.1169, 0.9931, 0.0, 0.1169, 0.9931, 0.0, 0.1169, 0.9931, 0.0, 0.1169, 0.9931, 0.0, -1.0, 0.0, 0.0, -1.0, 0.0, 0.0, -1.0, 0.0, 0.0, -1.0, 0.0, -1.0, 0.0, 0.0, -1.0, 0.0, 0.0, -1.0, 0.0, 0.0, -1.0, 0.0, 0.0, -1.0, 0.0, 0.0, 0.0, 0.1169, 0.9931, 0.0, 0.1169, 0.9931, 0.0, 0.1169, 0.9931, 0.0, 0.1169, 0.9931, 0.9979, 0.06284, -0.01805, 0.9979, 0.06284, -0.01805, 0.9979, 0.06284, -0.01805, 0.9979, 0.06284, -0.01805, 0.9979, 0.06284, -0.01805, 0.0, -1.0, 0.0, 0.0, -1.0, 0.0, 0.0, -1.0, 0.0, 0.0, -1.0, 0.0, 0.0, 1.0, 0.0, 0.0, 1.0, 0.0, 0.0, 1.0, 0.0, 0.0, 1.0, 0.0, 0.0, 1.0, 0.0, 0.0, 1.0, 0.0, 0.0, 1.0, 0.0, 0.0, 1.0, 0.0, 1.0, -7.058e-07, -9.707e-07, 1.0, -7.058e-07, -9.707e-07, 1.0, -7.058e-07, -9.707e-07, 1.0, -7.058e-07, -9.707e-07, 0.0, -1.0, 0.0, 0.0, -1.0, 0.0, 0.0, -1.0, 0.0, 0.0, -1.0, 0.0, 1.0, 0.0, 0.0, 1.0, 0.0, 0.0, 1.0, 0.0, 0.0, 1.0, 0.0, 0.0, 0.0, 0.0, -1.0, 0.0, 0.0, -1.0, 0.0, 0.0, -1.0, 0.0, 0.0, -1.0, -0.0363, 0.9982, -0.04834, -0.0363, 0.9982, -0.04834, -0.0363, 0.9982, -0.04834, -0.0363, 0.9982, -0.04834, -0.0363, 0.9982, -0.04834, -0.0363, 0.9982, -0.04834, 0.0, 0.0, -1.0, 0.0, 0.0, -1.0, 0.0, 0.0, -1.0, 0.0, 0.0, -1.0, 0.05142, 0.997, -0.05759, 0.05142, 0.997, -0.05759, 0.05142, 0.997, -0.05759, 0.05142, 0.997, -0.05759, 0.05142, 0.997, -0.05759, 0.05142, 0.997, -0.05759, 0.0, 0.0, -1.0, 0.0, 0.0, -1.0, 0.0, 0.0, -1.0, 0.0, 0.0, -1.0, 1.0, 0.0, 0.0, 1.0, 0.0, 0.0, 1.0, 0.0, 0.0, 1.0, 0.0, 0.0, -1.0, 0.0, 0.0, -1.0, 0.0, 0.0, -1.0, 0.0, 0.0, -1.0, 0.0, 0.0, 0.0, 0.1169, 0.9931, 0.0, 0.1169, 0.9931, 0.0, 0.1169, 0.9931, 0.0, 0.1169, 0.9931, 0.0, 0.0, -1.0, 0.0, 0.0, -1.0, 0.0, 0.0, -1.0, 0.0, 0.0, -1.0, 1.0, 2.562e-06, 0.0, 1.0, 2.562e-06, 0.0, 1.0, 2.562e-06, 0.0, 1.0, 2.562e-06, 0.0, -0.02862, 0.9991, 0.03024, -0.02862, 0.9991, 0.03024, -0.02862, 0.9991, 0.03024, -0.02862, 0.9991, 0.03024, -0.02862, 0.9991, 0.03024, -0.02862, 0.9991, 0.03024, 0.0, 0.0, 1.0, 0.0, 0.0, 1.0, 0.0, 0.0, 1.0, 0.0, 0.0, 1.0, 0.0, 0.0, -1.0, 0.0, 0.0, -1.0, 0.0, 0.0, -1.0, 0.0, 0.0, -1.0, -0.9595, 0.2816, 0.0, -0.9595, 0.2816, 0.0, -0.9595, 0.2816, 0.0, -0.9595, 0.2816, 0.0, -0.001532, 0.9996, 0.02695, -0.001532, 0.9996, 0.02695, -0.001532, 0.9996, 0.02695, -0.001532, 0.9996, 0.02695, -0.001532, 0.9996, 0.02695, 0.0, -1.733e-07, 1.0, 0.0, -1.733e-07, 1.0, 0.0, -1.733e-07, 1.0, 0.0, -1.733e-07, 1.0, 1.0, 0.0, 0.0, 1.0, 0.0, 0.0, 1.0, 0.0, 0.0, 1.0, 0.0, 0.0, 0.1783, 0.6958, -0.6958, 0.1783, 0.6958, -0.6958, 0.1783, 0.6958, -0.6958, 0.1783, 0.6958, -0.6958, 0.0, 1.0, 0.0, 0.0, 1.0, 0.0, 0.0, 1.0, 0.0, 0.0, 1.0, 0.0, 0.0, 0.7071, -0.7071, 0.0, 0.7071, -0.7071, 0.0, 0.7071, -0.7071, 0.0, 0.7071, -0.7071, 0.0, 1.0, 0.0, 0.0, 1.0, 0.0, 0.0, 1.0, 0.0, 0.0, 1.0, 0.0, 0.3377, 0.0, -0.9412, 0.3377, 0.0, -0.9412, 0.3377, 0.0, -0.9412, 0.3377, 0.0, -0.9412, -0.3085, 0.0, -0.9512, -0.3085, 0.0, -0.9512, -0.3085, 0.0, -0.9512, -0.3085, 0.0, -0.9512, 0.7071, -5.008e-08, 0.7071, 0.7071, -5.008e-08, 0.7071, 0.7071, -5.008e-08, 0.7071, 0.7071, -5.008e-08, 0.7071, -0.7071, 5.739e-08, 0.7071, -0.7071, 5.739e-08, 0.7071, -0.7071, 5.739e-08, 0.7071, -0.7071, 5.739e-08, 0.7071, 0.008384, 0.125, -0.9921, 0.008384, 0.125, -0.9921, 0.008384, 0.125, -0.9921, 0.008384, 0.125, -0.9921, 0.008384, 0.125, -0.9921, 0.0, 1.0, -7.996e-07, 0.0, 1.0, -7.996e-07, 0.0, 1.0, -7.996e-07, 0.0, 1.0, -7.996e-07, 0.0, 1.0, 0.0, 0.0, 1.0, 0.0, 0.0, 1.0, 0.0, 0.0, 1.0, 0.0, 0.0, 1.0, 0.0, 0.0, 1.0, 0.0, 0.0, 1.0, 0.0, 0.0, 1.0, 0.0, 0.0, 1.0, 0.0, 0.0, 1.0, 0.0, 0.0, 1.0, 0.0, 0.0, 1.0, 0.0, 0.7071, 0.0, -0.7071, 0.7071, 0.0, -0.7071, 0.7071, 0.0, -0.7071, 0.7071, 0.0, -0.7071, 0.7071, 8.634e-07, 0.7071, 0.7071, 8.634e-07, 0.7071, 0.7071, 8.634e-07, 0.7071, 0.7071, 8.634e-07, 0.7071, -0.7071, 0.0, -0.7071, -0.7071, 0.0, -0.7071, -0.7071, 0.0, -0.7071, -0.7071, 0.0, -0.7071, -0.7071, 0.0, 0.7071, -0.7071, 0.0, 0.7071, -0.7071, 0.0, 0.7071, -0.7071, 0.0, 0.7071, 0.03284, 0.9995, 0.0, 0.03284, 0.9995, 0.0, 0.03284, 0.9995, 0.0, 0.03284, 0.9995, 0.0, 0.03284, 0.9995, 0.0, 0.03284, 0.9995, 0.0, 0.5287, 0.664, 0.5287, 0.5287, 0.664, 0.5287, 0.5287, 0.664, 0.5287, 0.5256, 0.6689, -0.5256, 0.5256, 0.6689, -0.5256, 0.5256, 0.6689, -0.5256, -0.4636, 0.6265, 0.6265, -0.4636, 0.6265, 0.6265, -0.4636, 0.6265, 0.6265, -0.5774, 0.5774, -0.5774, -0.5774, 0.5774, -0.5774, -0.5774, 0.5774, -0.5774, -0.7071, 0.0, -0.7071, -0.7071, 0.0, -0.7071, -0.7071, 0.0, -0.7071, -0.7071, 0.0, -0.7071, -0.7071, 0.0, 0.7071, -0.7071, 0.0, 0.7071, -0.7071, 0.0, 0.7071, -0.7071, 0.0, 0.7071, 0.7071, 0.0, -0.7071, 0.7071, 0.0, -0.7071, 0.7071, 0.0, -0.7071, 0.7071, 0.0, -0.7071, 0.7071, 0.0, 0.7071, 0.7071, 0.0, 0.7071, 0.7071, 0.0, 0.7071, 0.7071, 0.0, 0.7071, -0.03439, 0.09617, 0.9948, -0.03439, 0.09617, 0.9948, -0.03439, 0.09617, 0.9948, -0.03439, 0.09617, 0.9948, -0.03439, 0.09617, 0.9948, 0.7071, 0.0, -0.7071, 0.7071, 0.0, -0.7071, 0.7071, 0.0, -0.7071, 0.7071, 0.0, -0.7071, -0.6219, 0.2469, 0.7431, -0.6219, 0.2469, 0.7431, -0.6219, 0.2469, 0.7431, -0.6219, 0.2469, 0.7431, -0.6337, 0.4437, -0.6337, -0.6337, 0.4437, -0.6337, -0.6337, 0.4437, -0.6337, -0.6337, 0.4437, -0.6337, -0.7071, 0.0, 0.7071, -0.7071, 0.0, 0.7071, -0.7071, 0.0, 0.7071, -0.7071, 0.0, 0.7071, -0.7071, 0.0, -0.7071, -0.7071, 0.0, -0.7071, -0.7071, 0.0, -0.7071, -0.7071, 0.0, -0.7071, 0.7071, -2.849e-08, 0.7071, 0.7071, -2.849e-08, 0.7071, 0.7071, -2.849e-08, 0.7071, 0.7071, -2.849e-08, 0.7071, 0.7071, 0.0, -0.7071, 0.7071, 0.0, -0.7071, 0.7071, 0.0, -0.7071, 0.7071, 0.0, -0.7071, -0.7071, -1.894e-09, 0.7071, -0.7071, -1.894e-09, 0.7071, -0.7071, -1.894e-09, 0.7071, -0.7071, -1.894e-09, 0.7071, 0.7071, 1.652e-09, 0.7071, 0.7071, 1.652e-09, 0.7071, 0.7071, 1.652e-09, 0.7071, 0.7071, 1.652e-09, 0.7071, -0.3085, 3.947e-07, -0.9512, -0.3085, 3.947e-07, -0.9512, -0.3085, 3.947e-07, -0.9512, -0.3085, 3.947e-07, -0.9512, 0.5855, 0.1444, -0.7977, 0.5855, 0.1444, -0.7977, 0.5855, 0.1444, -0.7977, 0.5855, 0.1444, -0.7977, 1.0, 0.0, 0.0, 1.0, 0.0, 0.0, 1.0, 0.0, 0.0, 1.0, 0.0, 0.0, 0.0, 5.72e-09, 1.0, 0.0, 5.72e-09, 1.0, 0.0, 5.72e-09, 1.0, 0.0, 5.72e-09, 1.0, -1.0, 0.0, 0.0, -1.0, 0.0, 0.0, -1.0, 0.0, 0.0, -1.0, 0.0, 0.0, 0.0, 0.0, -1.0, 0.0, 0.0, -1.0, 0.0, 0.0, -1.0, 0.0, 0.0, -1.0, 0.0, 0.0, 1.0, 0.0, 0.0, 1.0, 0.0, 0.0, 1.0, 0.0, 0.0, 1.0, 1.0, -8.456e-08, 0.0, 1.0, -8.456e-08, 0.0, 1.0, -8.456e-08, 0.0, 1.0, -8.456e-08, 0.0, 0.0, 0.0, -1.0, 0.0, 0.0, -1.0, 0.0, 0.0, -1.0, 0.0, 0.0, -1.0, 1.0, 0.0, 0.0, 1.0, 0.0, 0.0, 1.0, 0.0, 0.0, 1.0, 0.0, 0.0, 0.0, 0.0, -1.0, 0.0, 0.0, -1.0, 0.0, 0.0, -1.0, 0.0, 0.0, -1.0, 0.0, 0.0, -1.0, 0.0, 0.0, -1.0, 0.0, 0.0, -1.0, 0.0, 0.0, -1.0, 0.0, 0.0, -1.0, 0.0, 0.0, -1.0, 0.0, 0.0, -1.0, 0.0, 0.0, -1.0, 1.0, 0.0, 0.0, 1.0, 0.0, 0.0, 1.0, 0.0, 0.0, 1.0, 0.0, 0.0, 1.0, 0.0, -9.707e-07, 1.0, 0.0, -9.707e-07, 1.0, 0.0, -9.707e-07, 1.0, 0.0, -9.707e-07, 0.0, 0.0, -1.0, 0.0, 0.0, -1.0, 0.0, 0.0, -1.0, 0.0, 0.0, -1.0, -1.0, 2.329e-08, 4.854e-07, -1.0, 2.329e-08, 4.854e-07, -1.0, 2.329e-08, 4.854e-07, -1.0, 2.329e-08, 4.854e-07, 0.0, 0.0, 1.0, 0.0, 0.0, 1.0, 0.0, 0.0, 1.0, 0.0, 0.0, 1.0, 0.0, 0.0, 1.0, 0.0, 0.0, 1.0, 0.0, 0.0, 1.0, 0.0, 0.0, 1.0, -1.0, 0.0, 0.0, -1.0, 0.0, 0.0, -1.0, 0.0, 0.0, -1.0, 0.0, 0.0, -1.0, -8.456e-08, 0.0, -1.0, -8.456e-08, 0.0, -1.0, -8.456e-08, 0.0, -1.0, -8.456e-08, 0.0, 0.0, 5.72e-09, 1.0, 0.0, 5.72e-09, 1.0, 0.0, 5.72e-09, 1.0, 0.0, 5.72e-09, 1.0, -1.0, 0.0, 0.0, -1.0, 0.0, 0.0, -1.0, 0.0, 0.0, -1.0, 0.0, 0.0, 0.0, 0.0, -1.0, 0.0, 0.0, -1.0, 0.0, 0.0, -1.0, 0.0, 0.0, -1.0, 0.0, 0.0, 1.0, 0.0, 0.0, 1.0, 0.0, 0.0, 1.0, 0.0, 0.0, 1.0, 0.0, 0.0, 1.0, 0.0, 0.0, 1.0, 0.0, 0.0, 1.0, 0.0, 0.0, 1.0, 0.0, 0.0, 1.0, 0.0, 0.0, 1.0, 0.0, 0.0, 1.0, 0.0, 0.0, 1.0, 0.0, 0.0, 1.0, 0.0, 0.0, 1.0, 0.0, 0.0, 1.0, 0.0, 0.0, 1.0, 0.0, 0.0, -1.0, 0.0, 0.0, -1.0, 0.0, 0.0, -1.0, 0.0, 0.0, -1.0, -0.8364, -0.5481, 0.0, -0.8364, -0.5481, 0.0, -0.8364, -0.5481, 0.0, -0.8364, -0.5481, 0.0, 0.0, -0.7138, 0.7003, 0.0, -0.7138, 0.7003, 0.0, -0.7138, 0.7003, 0.0, -0.7138, 0.7003, -1.0, 0.0, 0.0, -1.0, 0.0, 0.0, -1.0, 0.0, 0.0, -1.0, 0.0, 0.0, -1.0, 0.0, 0.0, -1.0, 0.0, 0.0, -1.0, 0.0, 0.0, -1.0, 0.0, 0.0, 0.0, 0.0, 1.0, 0.0, 0.0, 1.0, 0.0, 0.0, 1.0, 0.0, 0.0, 1.0, 0.0, 0.0, 1.0, 0.0, 0.0, 1.0, 0.0, 0.0, 1.0, 0.0, 0.0, 1.0, -1.0, 0.0, 4.854e-07, -1.0, 0.0, 4.854e-07, -1.0, 0.0, 4.854e-07, -1.0, 0.0, 4.854e-07, 0.0, 0.0, -1.0, 0.0, 0.0, -1.0, 0.0, 0.0, -1.0, 0.0, 0.0, -1.0, 1.0, 0.0, -9.707e-07, 1.0, 0.0, -9.707e-07, 1.0, 0.0, -9.707e-07, 1.0, 0.0, -9.707e-07, 1.0, 0.0, 0.0, 1.0, 0.0, 0.0, 1.0, 0.0, 0.0, 1.0, 0.0, 0.0, 0.0, 0.0, -1.0, 0.0, 0.0, -1.0, 0.0, 0.0, -1.0, 0.0, 0.0, -1.0, 0.0, -0.7138, -0.7003, 0.0, -0.7138, -0.7003, 0.0, -0.7138, -0.7003, 0.0, -0.7138, -0.7003, 0.0, -0.7138, -0.7003, 0.0, -0.7138, -0.7003, 0.0, -0.7138, -0.7003, 0.0, -0.7138, -0.7003, 0.8403, -0.5421, 0.0, 0.8403, -0.5421, 0.0, 0.8403, -0.5421, 0.0, 0.8403, -0.5421, 0.0, 0.0, 0.0, -1.0, 0.0, 0.0, -1.0, 0.0, 0.0, -1.0, 0.0, 0.0, -1.0, 1.0, 0.0, 0.0, 1.0, 0.0, 0.0, 1.0, 0.0, 0.0, 1.0, 0.0, 0.0, 0.0, 0.0, 1.0, 0.0, 0.0, 1.0, 0.0, 0.0, 1.0, 0.0, 0.0, 1.0, 0.0, -0.7138, -0.7003, 0.0, -0.7138, -0.7003, 0.0, -0.7138, -0.7003, 0.0, -0.7138, -0.7003, -1.0, 0.0, 0.0, -1.0, 0.0, 0.0, -1.0, 0.0, 0.0, -1.0, 0.0, 0.0, 0.0, -0.7138, 0.7003, 0.0, -0.7138, 0.7003, 0.0, -0.7138, 0.7003, 0.0, -0.7138, 0.7003, 1.0, 0.0, 0.0, 1.0, 0.0, 0.0, 1.0, 0.0, 0.0, 1.0, 0.0, 0.0, 0.9032, -0.2768, 0.3281, 0.9032, -0.2768, 0.3281, 0.9032, -0.2768, 0.3281, 0.9032, -0.2768, 0.3281, -0.9015, -0.2718, 0.3369, -0.9015, -0.2718, 0.3369, -0.9015, -0.2718, 0.3369, -0.9015, -0.2718, 0.3369, 0.4614, -0.7577, -0.4614, 0.4614, -0.7577, -0.4614, 0.4614, -0.7577, -0.4614, 0.4614, -0.7577, -0.4614, 0.4614, -0.7577, 0.4614, 0.4614, -0.7577, 0.4614, 0.4614, -0.7577, 0.4614, 0.4614, -0.7577, 0.4614, -0.4598, -0.7597, -0.4598, -0.4598, -0.7597, -0.4598, -0.4598, -0.7597, -0.4598, -0.4598, -0.7597, -0.4598, -0.4598, -0.7597, 0.4598, -0.4598, -0.7597, 0.4598, -0.4598, -0.7597, 0.4598, -0.4598, -0.7597, 0.4598, 0.7071, 0.0, 0.7071, 0.7071, 0.0, 0.7071, 0.7071, 0.0, 0.7071, 0.7071, 0.0, 0.7071, 0.7071, 0.0, -0.7071, 0.7071, 0.0, -0.7071, 0.7071, 0.0, -0.7071, 0.7071, 0.0, -0.7071, -0.7071, 0.0, 0.7071, -0.7071, 0.0, 0.7071, -0.7071, 0.0, 0.7071, -0.7071, 0.0, 0.7071, -0.7071, 0.0, -0.7071, -0.7071, 0.0, -0.7071, -0.7071, 0.0, -0.7071, -0.7071, 0.0, -0.7071, -0.3085, 0.0, -0.9512, -0.3085, 0.0, -0.9512, -0.3085, 0.0, -0.9512, -0.3085, 0.0, -0.9512, 0.3377, -2.724e-09, -0.9412, 0.3377, -2.724e-09, -0.9412, 0.3377, -2.724e-09, -0.9412, 0.3377, -2.724e-09, -0.9412])] * 3)])
me_cube_001 = bpy.data.meshes.new('Cube.001')
me_cube_001.from_pydata([(0.06046, -0.2256, 0.003671), (-0.06046, -0.2256, 0.003671), (-0.06046, -0.2256, 3.596), (0.06046, -0.2256, 3.596), (-0.2256, -0.06046, 0.003671), (-0.2256, 0.06046, 0.003671), (-0.2256, 0.06046, 3.596), (-0.2256, -0.06046, 3.596), (0.2256, 0.06046, 0.003671), (0.2256, -0.06046, 0.003671), (0.2256, -0.06046, 3.596), (0.2256, 0.06046, 3.596), (-0.06046, 0.2256, 0.003671), (0.06046, 0.2256, 0.003671), (0.06046, 0.2256, 3.596), (-0.06046, 0.2256, 3.596)], [], [(9, 10, 3, 0), (13, 14, 11, 8), (14, 15, 6, 7, 2, 3, 10, 11), (1, 2, 7, 4), (5, 6, 15, 12), (0, 3, 2, 1), (6, 5, 4, 7), (14, 13, 12, 15), (10, 9, 8, 11), (4, 5, 12, 13, 8, 9, 0, 1)])
_uv = me_cube_001.uv_layers.new(name='UVMap')
_uv.uv.foreach_set('vector', [0.375, 0.8028, 0.625, 0.8028, 0.625, 0.9472, 0.375, 0.9472, 0.375, 0.5528, 0.625, 0.5528, 0.625, 0.6972, 0.375, 0.6972, 0.625, 0.5528, 0.6778, 0.5, 0.8222, 0.5, 0.875, 0.5528, 0.875, 0.6972, 0.8222, 0.75, 0.6778, 0.75, 0.625, 0.6972, 0.375, 0.05283, 0.625, 0.05283, 0.625, 0.1972, 0.375, 0.1972, 0.375, 0.3028, 0.625, 0.3028, 0.625, 0.4472, 0.375, 0.4472, 0.375, 0.0, 0.625, 0.0, 0.625, 0.05283, 0.375, 0.05283, 0.625, 0.3028, 0.375, 0.3028, 0.375, 0.1972, 0.625, 0.1972, 0.625, 0.5528, 0.375, 0.5528, 0.375, 0.4472, 0.625, 0.4472, 0.625, 0.8028, 0.375, 0.8028, 0.375, 0.6972, 0.625, 0.6972, 0.125, 0.5528, 0.1778, 0.5, 0.3222, 0.5, 0.375, 0.5528, 0.375, 0.6972, 0.3222, 0.75, 0.1778, 0.75, 0.125, 0.6972])
me_cube_001.update()
me_cube_002 = bpy.data.meshes.new('Cube.002')
me_cube_002.from_pydata([(0.06046, -0.2256, 0.003671), (-0.06046, -0.2256, 0.003671), (-0.06046, -0.2256, 3.596), (0.06046, -0.2256, 3.596), (-0.2256, -0.06046, 0.003671), (-0.2256, 0.06046, 0.003671), (-0.2256, 0.06046, 3.596), (-0.2256, -0.06046, 3.596), (0.2256, 0.06046, 0.003671), (0.2256, -0.06046, 0.003671), (0.2256, -0.06046, 3.596), (0.2256, 0.06046, 3.596), (-0.06046, 0.2256, 0.003671), (0.06046, 0.2256, 0.003671), (0.06046, 0.2256, 3.596), (-0.06046, 0.2256, 3.596)], [], [(9, 10, 3, 0), (13, 14, 11, 8), (14, 15, 6, 7, 2, 3, 10, 11), (1, 2, 7, 4), (5, 6, 15, 12), (0, 3, 2, 1), (6, 5, 4, 7), (14, 13, 12, 15), (10, 9, 8, 11), (4, 5, 12, 13, 8, 9, 0, 1)])
_uv = me_cube_002.uv_layers.new(name='UVMap')
_uv.uv.foreach_set('vector', [0.375, 0.8028, 0.625, 0.8028, 0.625, 0.9472, 0.375, 0.9472, 0.375, 0.5528, 0.625, 0.5528, 0.625, 0.6972, 0.375, 0.6972, 0.625, 0.5528, 0.6778, 0.5, 0.8222, 0.5, 0.875, 0.5528, 0.875, 0.6972, 0.8222, 0.75, 0.6778, 0.75, 0.625, 0.6972, 0.375, 0.05283, 0.625, 0.05283, 0.625, 0.1972, 0.375, 0.1972, 0.375, 0.3028, 0.625, 0.3028, 0.625, 0.4472, 0.375, 0.4472, 0.375, 0.0, 0.625, 0.0, 0.625, 0.05283, 0.375, 0.05283, 0.625, 0.3028, 0.375, 0.3028, 0.375, 0.1972, 0.625, 0.1972, 0.625, 0.5528, 0.375, 0.5528, 0.375, 0.4472, 0.625, 0.4472, 0.625, 0.8028, 0.375, 0.8028, 0.375, 0.6972, 0.625, 0.6972, 0.125, 0.5528, 0.1778, 0.5, 0.3222, 0.5, 0.375, 0.5528, 0.375, 0.6972, 0.3222, 0.75, 0.1778, 0.75, 0.125, 0.6972])
me_cube_002.update()

# ---- objects
ob_corner = bpy.data.objects.new('Corner', None)
ob_corner__1 = bpy.data.objects.new('Corner__1_', None)
ob_corner__2 = bpy.data.objects.new('Corner__2_', None)
ob_corner__3 = bpy.data.objects.new('Corner__3_', None)
ob_entrance = bpy.data.objects.new('Entrance', None)
ob_area_light = bpy.data.objects.new('Area_Light', light_area_light)
ob_decal_projector = bpy.data.objects.new('Decal_Projector', None)
ob_decal_projector__1 = bpy.data.objects.new('Decal_Projector__1_', None)
ob_area_light__1 = bpy.data.objects.new('Area_Light__1_', light_area_light__1)
ob_lightinganddecal = bpy.data.objects.new('LightingAndDecal', None)
ob_area_light_1 = bpy.data.objects.new('Area_Light_1', light_area_light_1)
ob_decal_projector_1 = bpy.data.objects.new('Decal_Projector_1', None)
ob_decal_projector__1__1 = bpy.data.objects.new('Decal_Projector__1__1', None)
ob_decal_projector__2 = bpy.data.objects.new('Decal_Projector__2_', None)
ob_decal_projector__3 = bpy.data.objects.new('Decal_Projector__3_', None)
ob_area_light__1__1 = bpy.data.objects.new('Area_Light__1__1', light_area_light__1__1)
ob_lightinganddecal__1 = bpy.data.objects.new('LightingAndDecal__1_', None)
ob_door = bpy.data.objects.new('Door', me_scene_001)
ob_rewardspawner = bpy.data.objects.new('RewardSpawner', None)
ob_smallerroom = bpy.data.objects.new('SmallerRoom', me_scene)
ob_beam = bpy.data.objects.new('Beam', me_cube_001)
ob_beam_001 = bpy.data.objects.new('Beam.001', me_cube_002)

# ---- transforms, parenting, visibility, modifiers, constraints
ob_corner.parent = ob_smallerroom
ob_corner.location = (400.0, 0.0, 0.0)
ob_corner.color = (0.8, 0.8, 0.8, 1.0)
ob_corner__1.parent = ob_smallerroom
ob_corner__1.location = (-400.0, 0.0, 0.0)
ob_corner__1.color = (0.8, 0.8, 0.8, 1.0)
ob_corner__2.parent = ob_smallerroom
ob_corner__2.location = (-400.0, 0.0, 1200.0)
ob_corner__2.color = (0.8, 0.8, 0.8, 1.0)
ob_corner__3.parent = ob_smallerroom
ob_corner__3.location = (400.0, 0.0, 1200.0)
ob_corner__3.color = (0.8, 0.8, 0.8, 1.0)
ob_entrance.parent = ob_smallerroom
ob_entrance.location = (0.0, 0.0, 0.0)
ob_entrance.color = (0.8, 0.8, 0.8, 1.0)
ob_area_light.parent = ob_lightinganddecal
ob_area_light.location = (23.0, 364.0, 0.0)
ob_area_light.rotation_euler = (0.7344, -1.571, 0.0)
ob_area_light.color = (0.8, 0.8, 0.8, 1.0)
ob_decal_projector.parent = ob_lightinganddecal
ob_decal_projector.location = (33.0, 0.0, 0.0)
ob_decal_projector.color = (0.8, 0.8, 0.8, 1.0)
ob_decal_projector__1.parent = ob_lightinganddecal
ob_decal_projector__1.location = (69.0, 0.0, 0.0)
ob_decal_projector__1.color = (0.8, 0.8, 0.8, 1.0)
ob_area_light__1.parent = ob_lightinganddecal
ob_area_light__1.location = (-745.0, 364.0, 0.0)
ob_area_light__1.rotation_euler = (0.7344, -1.571, 0.0)
ob_area_light__1.color = (0.8, 0.8, 0.8, 1.0)
ob_lightinganddecal.location = (340.0, 0.0, 609.0)
ob_lightinganddecal.color = (0.8, 0.8, 0.8, 1.0)
ob_area_light_1.parent = ob_lightinganddecal__1
ob_area_light_1.location = (23.0, 364.0, 0.0)
ob_area_light_1.rotation_euler = (0.7344, -1.571, 0.0)
ob_area_light_1.color = (0.8, 0.8, 0.8, 1.0)
ob_decal_projector_1.parent = ob_lightinganddecal__1
ob_decal_projector_1.location = (33.0, 0.0, 0.0)
ob_decal_projector_1.color = (0.8, 0.8, 0.8, 1.0)
ob_decal_projector__1__1.parent = ob_lightinganddecal__1
ob_decal_projector__1__1.location = (-335.0, 0.0, -551.0)
ob_decal_projector__1__1.rotation_euler = (0.0, -1.571, 0.0)
ob_decal_projector__1__1.color = (0.8, 0.8, 0.8, 1.0)
ob_decal_projector__2.parent = ob_lightinganddecal__1
ob_decal_projector__2.location = (84.0, 0.0, 0.0)
ob_decal_projector__2.color = (0.8, 0.8, 0.8, 1.0)
ob_decal_projector__3.parent = ob_lightinganddecal__1
ob_decal_projector__3.location = (-335.0, 0.0, -587.0)
ob_decal_projector__3.rotation_euler = (0.0, -1.571, 0.0)
ob_decal_projector__3.color = (0.8, 0.8, 0.8, 1.0)
ob_area_light__1__1.parent = ob_lightinganddecal__1
ob_area_light__1__1.location = (-727.0, 364.0, 0.0)
ob_area_light__1__1.rotation_euler = (0.7344, -1.571, 0.0)
ob_area_light__1__1.color = (0.8, 0.8, 0.8, 1.0)
ob_lightinganddecal__1.location = (-320.0, 0.0, 609.0)
ob_lightinganddecal__1.rotation_euler = (-0.0, 3.142, -0.0)
ob_lightinganddecal__1.color = (0.8, 0.8, 0.8, 1.0)
ob_door.parent = ob_smallerroom
ob_door.location = (249.0, 162.0, 15.0)
ob_door.scale = (2.575, 3.872, 0.08703)
ob_door.color = (0.8, 0.8, 0.8, 1.0)
ob_rewardspawner.parent = ob_smallerroom
ob_rewardspawner.location = (0.0, 0.0, 188.0)
ob_rewardspawner.color = (0.8, 0.8, 0.8, 1.0)
ob_smallerroom.location = (0.0, 0.0, 0.0)
ob_smallerroom.rotation_euler = (1.571, -0.0, 0.0)
ob_smallerroom.scale = (0.01, 0.01, 0.01)
ob_smallerroom.color = (0.8, 0.8, 0.8, 1.0)
ob_beam.location = (3.641, -5.944, -9.684e-07)
ob_beam_001.location = (-3.641, -5.944, -9.684e-07)

# ---- collection membership
col_collection.objects.link(ob_corner)
col_collection.objects.link(ob_corner__1)
col_collection.objects.link(ob_corner__2)
col_collection.objects.link(ob_corner__3)
col_collection.objects.link(ob_entrance)
col_collection.objects.link(ob_area_light)
col_collection.objects.link(ob_decal_projector)
col_collection.objects.link(ob_decal_projector__1)
col_collection.objects.link(ob_area_light__1)
col_collection.objects.link(ob_lightinganddecal)
col_collection.objects.link(ob_area_light_1)
col_collection.objects.link(ob_decal_projector_1)
col_collection.objects.link(ob_decal_projector__1__1)
col_collection.objects.link(ob_decal_projector__2)
col_collection.objects.link(ob_decal_projector__3)
col_collection.objects.link(ob_area_light__1__1)
col_collection.objects.link(ob_lightinganddecal__1)
col_collection.objects.link(ob_door)
col_collection.objects.link(ob_rewardspawner)
col_collection.objects.link(ob_smallerroom)
col_collection.objects.link(ob_beam)
col_collection.objects.link(ob_beam_001)

# ---- scene / render settings (as saved in the file)
scene.frame_start = 1; scene.frame_end = 250; scene.frame_set(1)
scene.render.engine = 'BLENDER_EEVEE_NEXT'
scene.render.fps = 60
scene.cycles.sampling_pattern = 'TABULATED_SOBOL'
scene.cycles.use_light_tree = False
scene.view_settings.view_transform = 'Filmic'
bpy.context.view_layer.update()

# ---- added for rendering (the .blend has no active camera): camera
cam_auto = bpy.data.cameras.new('AutoCamera')
cam_auto.lens = 50.0
cam_auto.sensor_width = 36.0
cam_auto.clip_end = 1000.0
ob_auto_camera = bpy.data.objects.new('AutoCamera', cam_auto)
scene.collection.objects.link(ob_auto_camera)
ob_auto_camera.location = (13.8475, -22.617, 12.678)
ob_auto_camera.rotation_euler = (1.09748, -7.21219e-08, 0.694738)
scene.camera = ob_auto_camera
bpy.context.view_layer.update()

